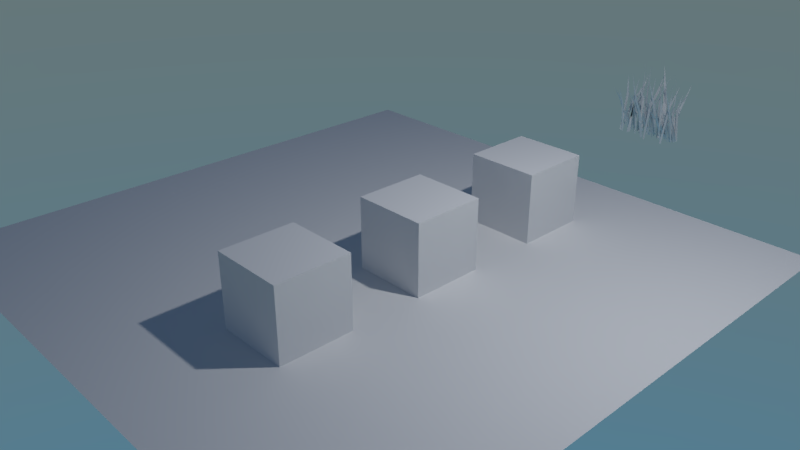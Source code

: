 # Source: particle_hair.blend  (saved by Blender 2.93.20; exported with 4.5.12 LTS)
import bpy
from mathutils import Matrix  # noqa: F401  (used for matrix-valued properties, if any)

bpy.ops.wm.read_factory_settings(use_empty=True)
scene = bpy.context.scene
scene.name = 'Scene'

# ---- collections
col_collection_1 = bpy.data.collections.new('Collection 1'); scene.collection.children.link(col_collection_1)

# ---- materials (node trees are filled in below, after node groups)
mat_material = bpy.data.materials.new('Material')
mat_material.alpha_threshold = 0.0
mat_material.use_transparent_shadow = False
mat_material.roughness = 0.5
mat_material.line_color = (0.0, 0.0, 0.0, 1.0)
mat_grass = bpy.data.materials.new('Grass')
mat_grass.alpha_threshold = 0.0
mat_grass.use_transparent_shadow = False
mat_grass.roughness = 0.5

# ---- material node trees
mat_material.use_nodes = True; mat_material.node_tree.nodes.clear()
_N = mat_material.node_tree.nodes; _L = mat_material.node_tree.links
n0 = _N.new('ShaderNodeOutputMaterial'); n0.name = 'Material Output'; n0.location = (300, 300)
n1 = _N.new('ShaderNodeBsdfDiffuse'); n1.name = 'Diffuse BSDF'; n1.location = (10, 300)
_L.new(n1.outputs[0], n0.inputs[0])
n0.is_active_output = True
mat_grass.use_nodes = True; mat_grass.node_tree.nodes.clear()
_N = mat_grass.node_tree.nodes; _L = mat_grass.node_tree.links
n0 = _N.new('ShaderNodeOutputMaterial'); n0.name = 'Material Output'; n0.location = (300, 300)
n1 = _N.new('ShaderNodeBsdfDiffuse'); n1.name = 'Diffuse BSDF'; n1.location = (10, 300)
_L.new(n1.outputs[0], n0.inputs[0])
n0.is_active_output = True

# ---- world
world_world = bpy.data.worlds.new('World'); scene.world = world_world
world_world.use_nodes = True; world_world.node_tree.nodes.clear()
_N = world_world.node_tree.nodes; _L = world_world.node_tree.links
n0 = _N.new('ShaderNodeOutputWorld'); n0.name = 'World Output'; n0.location = (300, 300)
n1 = _N.new('ShaderNodeBackground'); n1.name = 'Background'; n1.location = (10, 300)
n2 = _N.new('ShaderNodeTexSky'); n2.name = 'Sky Texture'; n2.location = (-258, 364)
n2.sky_type = 'HOSEK_WILKIE'
n2.sun_elevation = 1.571
_L.new(n1.outputs[0], n0.inputs[0])
_L.new(n2.outputs[0], n1.inputs[0])
n0.is_active_output = True
world_world.color = (0.05088, 0.05088, 0.05088)
world_world.use_sun_shadow = False
world_world.sun_shadow_jitter_overblur = 0.0
world_world.cycles.sampling_method = 'MANUAL'

# ---- cameras
cam_camera = bpy.data.cameras.new('Camera')
cam_camera.clip_end = 100.0
cam_camera.lens = 35.0
cam_camera.sensor_width = 32.0
cam_camera.sensor_height = 18.0
cam_camera.ortho_scale = 7.314
cam_camera.dof.focus_distance = 0.0
cam_camera.dof.aperture_fstop = 128.0

# ---- lights
light_lamp = bpy.data.lights.new('Lamp', 'POINT')
light_lamp.transmission_factor = 0.0
light_lamp.cutoff_distance = 30.0
light_lamp.energy = 600.0
light_lamp.shadow_buffer_clip_start = 1.001
light_lamp.shadow_soft_size = 0.1
light_lamp.shadow_maximum_resolution = 0.006
light_lamp.use_absolute_resolution = True

# ---- meshes
me_cube_001 = bpy.data.meshes.new('Cube.001')
me_cube_001.from_pydata([(-1.0, -1.0, -1.0), (-1.0, -1.0, 1.0), (-1.0, 1.0, -1.0), (-1.0, 1.0, 1.0), (1.0, -1.0, -1.0), (1.0, -1.0, 1.0), (1.0, 1.0, -1.0), (1.0, 1.0, 1.0)], [], [(0, 1, 3, 2), (2, 3, 7, 6), (6, 7, 5, 4), (4, 5, 1, 0), (2, 6, 4, 0), (7, 3, 1, 5)])
me_cube_001.use_remesh_preserve_volume = False
me_cube_001.use_remesh_preserve_attributes = False
me_cube_001.use_mirror_vertex_groups = False
me_cube_001.update()
me_plane = bpy.data.meshes.new('Plane')
me_plane.from_pydata([(-4.0, -4.0, 0.0), (4.0, -4.0, 0.0), (-4.0, 4.0, 0.0), (4.0, 4.0, 0.0)], [], [(0, 1, 3, 2)])
me_plane.materials.append(mat_material)
me_plane.use_remesh_preserve_volume = False
me_plane.use_remesh_preserve_attributes = False
me_plane.use_mirror_vertex_groups = False
me_plane.update()
me_grass = bpy.data.meshes.new('Grass')
me_grass.from_pydata([(-0.3247, -0.2128, 0.2763), (-0.2981, -0.1999, -0.03116), (-0.3535, -0.1931, 0.2725), (-0.3386, -0.1781, -0.03524), (-0.4028, -0.3085, 0.6326), (-0.3013, -0.2527, 0.4912), (-0.3414, -0.3082, -0.05223), (-0.3441, -0.2459, 0.5009), (-0.2754, -0.3026, -0.01236), (-0.243, -0.2715, 0.9497), (-0.313, -0.1697, 0.2652), (-0.3005, -0.1166, -0.01269), (-0.3523, -0.1556, 0.2582), (-0.324, -0.1046, -0.03476), (-0.4152, -0.323, 0.7478), (-0.4605, 0.1011, 0.1653), (-0.4912, 0.02995, -0.03682), (-0.4238, 0.07194, 0.1754), (-0.4837, 0.0146, -0.05307), (0.01815, 0.3043, 0.6383), (-0.4573, -0.2433, 0.3521), (-0.3769, -0.1292, -0.01972), (-0.4977, -0.2327, 0.3462), (-0.4025, -0.1252, -0.02474), (-0.5594, -0.511, 0.7645), (-0.2991, 0.005041, 0.3977), (-0.2257, -0.09521, -0.04157), (-0.3391, 0.01151, 0.3972), (-0.2797, -0.08954, -0.04257), (-0.2609, -0.07867, 1.046), (-0.2012, 0.05528, 0.3772), (-0.2578, -0.06179, -0.06525), (-0.207, 0.08379, 0.3643), (-0.2692, -0.02367, -0.04559), (-0.3899, 0.1037, 1.078), (-0.4132, -0.1641, 0.2009), (-0.4045, -0.06432, -0.02969), (-0.4433, -0.166, 0.2013), (-0.4428, -0.07111, -0.03115), (-0.3957, -0.3855, 0.5093), (-0.4314, -0.3632, 0.4521), (-0.419, -0.3063, -0.04304), (-0.4647, -0.3654, 0.4534), (-0.443, -0.3107, -0.04307), (-0.4101, -0.5928, 0.81), (-0.2208, -0.2521, 0.4432), (-0.2074, -0.2321, -0.0586), (-0.2655, -0.2512, 0.4485), (-0.2255, -0.2312, -0.06246), (-0.2763, -0.4402, 1.046), (-0.2823, -0.1953, 0.2698), (-0.248, -0.1609, 0.02141), (-0.3196, -0.1823, 0.2673), (-0.2984, -0.1487, 0.0183), (-0.344, -0.3345, 0.6446), (-0.2044, -0.1545, 0.2749), (-0.1618, -0.1276, 5.235e-05), (-0.2346, -0.1282, 0.2697), (-0.2055, -0.09798, -0.00536), (-0.3274, -0.2888, 0.7089), (-0.1851, -0.1916, 0.2648), (-0.1669, -0.1768, 0.03754), (-0.2181, -0.1774, 0.2639), (-0.2119, -0.1625, 0.03738), (-0.2292, -0.2937, 0.6201), (-0.4596, -0.3223, 0.4197), (-0.3568, -0.1888, -0.04452), (-0.4937, -0.3163, 0.4166), (-0.3864, -0.1864, -0.04788), (-0.5071, -0.492, 0.7234), (-0.2475, -0.2377, 0.2272), (-0.2575, -0.2164, -0.0541), (-0.2835, -0.2172, 0.2326), (-0.2806, -0.1946, -0.04761), (-0.2279, -0.33, 0.5282), (-0.2336, 0.06166, 0.4024), (-0.1613, -0.06234, -0.0581), (-0.2757, 0.07066, 0.4009), (-0.2184, -0.05349, -0.06028), (-0.1998, -0.01108, 1.097), (-0.2349, 0.1242, 0.281), (-0.2426, -0.1472, -0.03911), (-0.1836, 0.1339, 0.2954), (-0.19, -0.09489, -0.04271), (-0.1253, 0.3859, 0.9511), (-0.4416, -0.1135, 0.4266), (-0.55, -0.1339, -0.05541), (-0.3927, -0.1235, 0.4084), (-0.525, -0.1369, -0.05834), (-0.2639, 0.0475, 0.8397), (-0.495, -0.2038, 0.2594), (-0.5184, -0.08311, -0.03842), (-0.5287, -0.1975, 0.2664), (-0.5255, -0.09602, -0.01144), (-0.4931, -0.4415, 0.5991), (-0.4386, -0.2231, 0.5865), (-0.4587, -0.2981, -0.03457), (-0.4792, -0.2292, 0.5921), (-0.477, -0.3221, -0.02896), (-0.4652, -0.2563, 0.9487), (-0.4884, 0.06655, 0.182), (-0.5141, -0.00545, -0.05482), (-0.4781, 0.03052, 0.2012), (-0.5041, -0.02321, -0.03346), (-0.1311, 0.1519, 0.7904), (-0.3444, -0.1234, 0.3799), (-0.4172, -0.1117, -0.01739), (-0.349, -0.164, 0.3959), (-0.4132, -0.1654, 0.003429), (-0.06144, -0.1342, 0.9624), (0.01894, -0.137, 0.3924), (-0.0276, -0.125, -0.05928), (0.01298, -0.1823, 0.4094), (-0.02426, -0.1849, -0.03589), (0.2835, -0.1492, 1.079), (-0.1267, 0.076, 0.154), (-0.1191, -0.01398, -0.06333), (-0.1164, 0.03568, 0.1766), (-0.1168, -0.03382, -0.05185), (0.2171, 0.1707, 0.8794), (-0.1026, -0.2467, 0.609), (-0.07703, -0.3149, 0.1786), (-0.1483, -0.2531, 0.6098), (-0.09736, -0.3415, 0.2), (-0.192, -0.307, 0.807), (-0.1372, -0.226, 0.2377), (-0.1459, -0.09181, -0.02858), (-0.1754, -0.2186, 0.241), (-0.1661, -0.1061, -0.03627), (-0.1615, -0.4904, 0.6145), (-0.0935, -0.1248, 0.4314), (-0.1812, -0.1805, -0.04971), (-0.03731, -0.1365, 0.4177), (-0.1535, -0.183, -0.05731), (0.06626, 0.05545, 0.9158), (0.08711, 0.04767, 0.5191), (0.1692, -0.1664, -0.06018), (0.1393, 0.08569, 0.494), (0.2511, -0.1086, -0.04417), (-0.1338, 0.3147, 1.071), (0.138, 0.06908, 0.4335), (0.2733, -0.07236, -0.03606), (0.09106, 0.07954, 0.4262), (0.2128, -0.06192, -0.04385), (0.116, 0.01392, 0.9235), (0.1417, -0.2664, 0.2349), (0.1219, -0.243, -0.04655), (0.1009, -0.2431, 0.2362), (0.09236, -0.2184, -0.04457), (0.1385, -0.3685, 0.5719), (-0.1101, -0.3582, 0.4201), (-0.03205, -0.2879, -0.06334), (-0.1479, -0.3512, 0.4121), (-0.08181, -0.2834, -0.07505), (-0.1873, -0.5462, 0.7507), (0.2074, -0.2153, 0.2854), (0.2473, -0.1999, 0.03512), (0.1705, -0.1991, 0.2801), (0.197, -0.1835, 0.02897), (0.1286, -0.3275, 0.6743), (0.1844, -0.1736, 0.2942), (0.2555, -0.1451, -0.005631), (0.1509, -0.1438, 0.2846), (0.207, -0.1116, -0.01735), (0.01143, -0.3207, 0.7598), (0.09875, -0.2185, 0.2779), (0.1581, -0.1815, 0.006354), (0.05721, -0.2036, 0.2701), (0.1021, -0.1673, -0.00381), (-0.0008467, -0.372, 0.6858), (0.1528, -0.2819, 0.4787), (0.182, -0.2444, 0.07017), (0.1026, -0.2804, 0.4786), (0.1621, -0.2433, 0.06344), (0.04087, -0.4176, 0.9839), (-0.081, -0.4041, 0.4597), (-0.05056, -0.2957, 0.171), (-0.1182, -0.4062, 0.4567), (-0.09784, -0.3038, 0.1651), (-0.08553, -0.6596, 0.8594), (-0.04152, -0.1826, 0.1838), (-0.01299, -0.07212, -0.07098), (-0.07504, -0.1845, 0.1803), (-0.05547, -0.07936, -0.0778), (-0.04599, -0.4291, 0.528), (0.1763, 0.06152, 0.4097), (0.2056, -0.07139, -0.04597), (0.1706, 0.09341, 0.3948), (0.1882, -0.02872, -0.06131), (-0.09564, 0.1205, 0.9992), (0.06619, 0.006341, 0.4191), (0.1876, -0.1084, -0.06034), (0.02157, 0.01395, 0.4131), (0.1275, -0.1016, -0.06868), (0.05318, -0.04724, 0.9248), (-0.1027, -0.2702, 0.3457), (0.004677, -0.147, 0.01455), (-0.1474, -0.2579, 0.3338), (-0.05409, -0.1372, -0.004238), (-0.2489, -0.5668, 0.7893), (-0.09456, 0.1143, 0.1393), (-0.1183, 0.06846, -0.05923), (-0.05426, 0.08138, 0.1554), (-0.09471, 0.05117, -0.07718), (0.21, 0.3407, 0.7088), (0.06454, -0.1896, 0.2688), (0.102, -0.1315, -0.03839), (0.02121, -0.1735, 0.2558), (0.07759, -0.118, -0.06604), (-0.08936, -0.3579, 0.7912), (0.05892, -0.2815, 0.5214), (0.03901, -0.3437, -0.06515), (0.01042, -0.2735, 0.5264), (0.009451, -0.3413, -0.07522), (0.08418, -0.3011, 1.039), (0.05113, -0.2376, 0.2793), (0.1025, -0.2247, 0.02969), (0.01908, -0.2154, 0.2713), (0.05747, -0.2, 0.01984), (-0.06566, -0.3423, 0.6646), (0.3779, -0.2315, 0.1834), (0.3955, -0.1685, -0.06842), (0.3505, -0.2185, 0.1865), (0.3578, -0.156, -0.06503), (0.3304, -0.4078, 0.5446), (0.4142, -0.317, 0.4148), (0.3537, -0.3255, -0.07756), (0.378, -0.3174, 0.4245), (0.3247, -0.3307, -0.07081), (0.4989, -0.423, 0.927), (0.3754, -0.1842, 0.1869), (0.3783, -0.06917, -0.1041), (0.3405, -0.1761, 0.1858), (0.3583, -0.05695, -0.08955), (0.3153, -0.4604, 0.6709), (0.1916, 0.09016, 0.1747), (0.1468, 0.09433, -0.05839), (0.2275, 0.0687, 0.1766), (0.1674, 0.08217, -0.04282), (0.4557, 0.2331, 0.7866), (0.2772, -0.2981, 0.2492), (0.3204, -0.1058, -0.04668), (0.2416, -0.2935, 0.2486), (0.2745, -0.105, -0.0526), (0.2404, -0.6766, 0.6016), (0.3581, -0.03658, 0.4088), (0.4178, -0.02916, -0.08124), (0.3243, -0.03809, 0.4097), (0.3755, -0.0342, -0.09285), (0.4202, -0.1568, 0.9101), (0.4302, 0.03876, 0.3956), (0.3987, 0.01248, -0.09218), (0.4187, 0.06972, 0.3918), (0.3799, 0.0536, -0.08554), (0.2968, -0.08076, 1.089), (0.2899, -0.1799, 0.1115), (0.2916, -0.0302, -0.04372), (0.2648, -0.1852, 0.1124), (0.249, -0.04069, -0.05772), (0.3638, -0.4623, 0.3733), (0.3292, -0.44, 0.3187), (0.309, -0.2856, 0.06285), (0.3013, -0.4459, 0.3203), (0.2748, -0.2976, 0.06116), (0.4103, -0.7407, 0.6332), (-0.3937, -0.01172, 0.4016), (-0.3774, -0.08758, 0.03377), (-0.3586, 0.02059, 0.3891), (-0.3462, -0.03918, -0.02813), (-0.4906, 0.4461, 0.8352), (0.4756, -0.2945, 0.3626), (0.4569, -0.1786, -0.04173), (0.4395, -0.301, 0.3684), (0.4419, -0.1793, -0.04603), (0.4886, -0.6261, 0.9754), (0.4067, -0.2068, 0.1843), (0.426, -0.1123, -0.08433), (0.374, -0.2004, 0.1867), (0.3829, -0.109, -0.08291), (0.3843, -0.4389, 0.5551), (0.4633, -0.1547, 0.2101), (0.4912, -0.06887, -0.05081), (0.4331, -0.136, 0.2143), (0.447, -0.04987, -0.08217), (0.3833, -0.3842, 0.6386), (0.485, -0.1881, 0.185), (0.4919, -0.1216, -0.06734), (0.4557, -0.1804, 0.1889), (0.4528, -0.1164, -0.06285), (0.4731, -0.3736, 0.5476), (0.2964, -0.3941, 0.2964), (0.3263, -0.2758, -0.04805), (0.2672, -0.3928, 0.2963), (0.3032, -0.2782, -0.06669), (0.2937, -0.6413, 0.5716), (0.4439, -0.2351, 0.1221), (0.4137, -0.1856, -0.02081), (0.41, -0.224, 0.1321), (0.391, -0.171, -0.008518), (0.4905, -0.3937, 0.4217), (0.3998, 0.02836, 0.439), (0.4646, 0.01693, -0.08358), (0.3636, 0.02866, 0.4398), (0.416, 0.01407, -0.08845), (0.456, -0.002504, 0.7552), (0.3109, 0.08857, 0.2871), (0.4097, -0.04874, -0.09888), (0.3462, 0.1324, 0.2726), (0.4449, 0.01471, -0.0938), (0.377, 0.4166, 0.8211), (0.2687, -0.1792, 0.3855), (0.1407, -0.1572, 0.03939), (0.3108, -0.1792, 0.3676), (0.1948, -0.149, 0.01649), (0.4249, -0.07202, 0.9171), (0.2357, -0.2445, 0.1582), (0.1824, -0.07586, -0.0608), (0.2056, -0.2437, 0.1694), (0.1701, -0.08963, -0.07015), (0.3012, -0.5537, 0.4491), (0.2984, -0.3285, 0.528), (0.2924, -0.3088, 0.07193), (0.2652, -0.3388, 0.5301), (0.2852, -0.3377, 0.08551), (0.3188, -0.4622, 0.8012), (0.174, 0.04892, 0.178), (0.1553, 0.06455, -0.04536), (0.1925, 0.01304, 0.186), (0.1636, 0.04644, -0.04744), (0.4809, 0.03407, 0.8413), (0.3419, -0.1669, 0.335), (0.2848, -0.08163, -0.0734), (0.3477, -0.2122, 0.3378), (0.3011, -0.14, -0.07077), (0.576, -0.259, 0.9258)], [], [(3, 1, 0), (0, 2, 3), (4, 2, 0), (8, 6, 5), (5, 7, 8), (9, 7, 5), (13, 11, 10), (10, 12, 13), (14, 12, 10), (18, 15, 16), (15, 18, 17), (19, 15, 17), (23, 21, 20), (20, 22, 23), (24, 22, 20), (28, 26, 25), (25, 27, 28), (29, 27, 25), (33, 31, 30), (30, 32, 33), (34, 32, 30), (38, 36, 35), (35, 37, 38), (39, 37, 35), (43, 41, 40), (40, 42, 43), (44, 42, 40), (48, 46, 45), (45, 47, 48), (49, 47, 45), (53, 51, 50), (50, 52, 53), (54, 52, 50), (58, 56, 55), (55, 57, 58), (59, 57, 55), (63, 61, 60), (60, 62, 63), (64, 62, 60), (68, 66, 65), (65, 67, 68), (69, 67, 65), (73, 71, 70), (70, 72, 73), (74, 72, 70), (78, 76, 75), (75, 77, 78), (79, 77, 75), (83, 81, 80), (80, 82, 83), (84, 82, 80), (88, 85, 86), (85, 88, 87), (89, 85, 87), (93, 91, 90), (90, 92, 93), (94, 92, 90), (98, 96, 95), (95, 97, 98), (99, 97, 95), (103, 100, 101), (100, 103, 102), (104, 100, 102), (108, 105, 106), (105, 108, 107), (109, 105, 107), (113, 110, 111), (110, 113, 112), (114, 110, 112), (118, 115, 116), (115, 118, 117), (119, 115, 117), (123, 121, 120), (120, 122, 123), (124, 122, 120), (128, 126, 125), (125, 127, 128), (129, 127, 125), (133, 130, 131), (130, 133, 132), (134, 130, 132), (138, 135, 136), (135, 138, 137), (139, 135, 137), (143, 140, 141), (140, 143, 142), (144, 140, 142), (148, 146, 145), (145, 147, 148), (149, 147, 145), (153, 151, 150), (150, 152, 153), (154, 152, 150), (158, 156, 155), (155, 157, 158), (159, 157, 155), (163, 161, 160), (160, 162, 163), (164, 162, 160), (168, 166, 165), (165, 167, 168), (169, 167, 165), (173, 171, 170), (170, 172, 173), (174, 172, 170), (178, 176, 175), (175, 177, 178), (179, 177, 175), (183, 181, 180), (180, 182, 183), (184, 182, 180), (188, 185, 186), (185, 188, 187), (189, 185, 187), (193, 191, 190), (190, 192, 193), (194, 192, 190), (198, 196, 195), (195, 197, 198), (199, 197, 195), (203, 200, 201), (200, 203, 202), (204, 200, 202), (208, 206, 205), (205, 207, 208), (209, 207, 205), (213, 211, 210), (210, 212, 213), (214, 212, 210), (218, 216, 215), (215, 217, 218), (219, 217, 215), (223, 221, 220), (220, 222, 223), (224, 222, 220), (228, 226, 225), (225, 227, 228), (229, 227, 225), (233, 231, 230), (230, 232, 233), (234, 232, 230), (238, 236, 235), (235, 237, 238), (239, 237, 235), (243, 241, 240), (240, 242, 243), (244, 242, 240), (248, 246, 245), (245, 247, 248), (249, 247, 245), (253, 250, 251), (250, 253, 252), (254, 250, 252), (258, 256, 255), (255, 257, 258), (259, 257, 255), (263, 261, 260), (260, 262, 263), (264, 262, 260), (268, 266, 265), (265, 267, 268), (269, 267, 265), (273, 271, 270), (270, 272, 273), (274, 272, 270), (278, 276, 275), (275, 277, 278), (279, 277, 275), (283, 280, 281), (280, 283, 282), (284, 280, 282), (288, 286, 285), (285, 287, 288), (289, 287, 285), (293, 291, 290), (290, 292, 293), (294, 292, 290), (298, 296, 295), (295, 297, 298), (299, 297, 295), (303, 301, 300), (300, 302, 303), (304, 302, 300), (308, 305, 306), (305, 308, 307), (309, 305, 307), (313, 310, 311), (310, 313, 312), (314, 310, 312), (318, 316, 315), (315, 317, 318), (319, 317, 315), (323, 321, 320), (320, 322, 323), (324, 322, 320), (328, 326, 325), (325, 327, 328), (329, 327, 325), (333, 331, 330), (330, 332, 333), (334, 332, 330)])
me_grass.polygons.foreach_set('use_smooth', [True] * 201)
_uv = me_grass.uv_layers.new(name='UVMap')
_uv.uv.foreach_set('vector', [0.0316, 0.001554, 0.9527, 0.001526, 0.9207, 0.4369, 0.9207, 0.4369, 0.09131, 0.4396, 0.0316, 0.001554, 0.5179, 0.9952, 0.09131, 0.4396, 0.9207, 0.4369, 0.0316, 0.001554, 0.9527, 0.001526, 0.9207, 0.4369, 0.9207, 0.4369, 0.09131, 0.4396, 0.0316, 0.001554, 0.5179, 0.9952, 0.09131, 0.4396, 0.9207, 0.4369, 0.0316, 0.001554, 0.9527, 0.001526, 0.9207, 0.4369, 0.9207, 0.4369, 0.09131, 0.4396, 0.0316, 0.001554, 0.5179, 0.9952, 0.09131, 0.4396, 0.9207, 0.4369, 0.0316, 0.001554, 0.9207, 0.4369, 0.9527, 0.001526, 0.9207, 0.4369, 0.0316, 0.001554, 0.09131, 0.4396, 0.5179, 0.9952, 0.9207, 0.4369, 0.09131, 0.4396, 0.0316, 0.001554, 0.9527, 0.001526, 0.9207, 0.4369, 0.9207, 0.4369, 0.09131, 0.4396, 0.0316, 0.001554, 0.5179, 0.9952, 0.09131, 0.4396, 0.9207, 0.4369, 0.0316, 0.001554, 0.9527, 0.001526, 0.9207, 0.4369, 0.9207, 0.4369, 0.09131, 0.4396, 0.0316, 0.001554, 0.5179, 0.9952, 0.09131, 0.4396, 0.9207, 0.4369, 0.0316, 0.001554, 0.9527, 0.001526, 0.9207, 0.4369, 0.9207, 0.4369, 0.09131, 0.4396, 0.0316, 0.001554, 0.5179, 0.9952, 0.09131, 0.4396, 0.9207, 0.4369, 0.0316, 0.001554, 0.9527, 0.001526, 0.9207, 0.4369, 0.9207, 0.4369, 0.09131, 0.4396, 0.0316, 0.001554, 0.5179, 0.9952, 0.09131, 0.4396, 0.9207, 0.4369, 0.0316, 0.001554, 0.9527, 0.001526, 0.9207, 0.4369, 0.9207, 0.4369, 0.09131, 0.4396, 0.0316, 0.001554, 0.5179, 0.9952, 0.09131, 0.4396, 0.9207, 0.4369, 0.0316, 0.001554, 0.9527, 0.001526, 0.9207, 0.4369, 0.9207, 0.4369, 0.09131, 0.4396, 0.0316, 0.001554, 0.5179, 0.9952, 0.09131, 0.4396, 0.9207, 0.4369, 0.0316, 0.001554, 0.9527, 0.001526, 0.9207, 0.4369, 0.9207, 0.4369, 0.09131, 0.4396, 0.0316, 0.001554, 0.5179, 0.9952, 0.09131, 0.4396, 0.9207, 0.4369, 0.0316, 0.001554, 0.9527, 0.001526, 0.9207, 0.4369, 0.9207, 0.4369, 0.09131, 0.4396, 0.0316, 0.001554, 0.5179, 0.9952, 0.09131, 0.4396, 0.9207, 0.4369, 0.0316, 0.001554, 0.9527, 0.001526, 0.9207, 0.4369, 0.9207, 0.4369, 0.09131, 0.4396, 0.0316, 0.001554, 0.5179, 0.9952, 0.09131, 0.4396, 0.9207, 0.4369, 0.0316, 0.001554, 0.9527, 0.001526, 0.9207, 0.4369, 0.9207, 0.4369, 0.09131, 0.4396, 0.0316, 0.001554, 0.5179, 0.9952, 0.09131, 0.4396, 0.9207, 0.4369, 0.0316, 0.001554, 0.9527, 0.001526, 0.9207, 0.4369, 0.9207, 0.4369, 0.09131, 0.4396, 0.0316, 0.001554, 0.5179, 0.9952, 0.09131, 0.4396, 0.9207, 0.4369, 0.0316, 0.001554, 0.9527, 0.001526, 0.9207, 0.4369, 0.9207, 0.4369, 0.09131, 0.4396, 0.0316, 0.001554, 0.5179, 0.9952, 0.09131, 0.4396, 0.9207, 0.4369, 0.0316, 0.001554, 0.9527, 0.001526, 0.9207, 0.4369, 0.9207, 0.4369, 0.09131, 0.4396, 0.0316, 0.001554, 0.5179, 0.9952, 0.09131, 0.4396, 0.9207, 0.4369, 0.0316, 0.001554, 0.9207, 0.4369, 0.9527, 0.001526, 0.9207, 0.4369, 0.0316, 0.001554, 0.09131, 0.4396, 0.5179, 0.9952, 0.9207, 0.4369, 0.09131, 0.4396, 0.0316, 0.001554, 0.9527, 0.001526, 0.9207, 0.4369, 0.9207, 0.4369, 0.09131, 0.4396, 0.0316, 0.001554, 0.5179, 0.9952, 0.09131, 0.4396, 0.9207, 0.4369, 0.0316, 0.001554, 0.9527, 0.001526, 0.9207, 0.4369, 0.9207, 0.4369, 0.09131, 0.4396, 0.0316, 0.001554, 0.5179, 0.9952, 0.09131, 0.4396, 0.9207, 0.4369, 0.0316, 0.001554, 0.9207, 0.4369, 0.9527, 0.001526, 0.9207, 0.4369, 0.0316, 0.001554, 0.09131, 0.4396, 0.5179, 0.9952, 0.9207, 0.4369, 0.09131, 0.4396, 0.0316, 0.001554, 0.9207, 0.4369, 0.9527, 0.001526, 0.9207, 0.4369, 0.0316, 0.001554, 0.09131, 0.4396, 0.5179, 0.9952, 0.9207, 0.4369, 0.09131, 0.4396, 0.0316, 0.001554, 0.9207, 0.4369, 0.9527, 0.001526, 0.9207, 0.4369, 0.0316, 0.001554, 0.09131, 0.4396, 0.5179, 0.9952, 0.9207, 0.4369, 0.09131, 0.4396, 0.0316, 0.001554, 0.9207, 0.4369, 0.9527, 0.001526, 0.9207, 0.4369, 0.0316, 0.001554, 0.09131, 0.4396, 0.5179, 0.9952, 0.9207, 0.4369, 0.09131, 0.4396, 0.0316, 0.001554, 0.9527, 0.001526, 0.9207, 0.4369, 0.9207, 0.4369, 0.09131, 0.4396, 0.0316, 0.001554, 0.5179, 0.9952, 0.09131, 0.4396, 0.9207, 0.4369, 0.0316, 0.001554, 0.9527, 0.001526, 0.9207, 0.4369, 0.9207, 0.4369, 0.09131, 0.4396, 0.0316, 0.001554, 0.5179, 0.9952, 0.09131, 0.4396, 0.9207, 0.4369, 0.0316, 0.001554, 0.9207, 0.4369, 0.9527, 0.001526, 0.9207, 0.4369, 0.0316, 0.001554, 0.09131, 0.4396, 0.5179, 0.9952, 0.9207, 0.4369, 0.09131, 0.4396, 0.0316, 0.001554, 0.9207, 0.4369, 0.9527, 0.001526, 0.9207, 0.4369, 0.0316, 0.001554, 0.09131, 0.4396, 0.5179, 0.9952, 0.9207, 0.4369, 0.09131, 0.4396, 0.0316, 0.001554, 0.9207, 0.4369, 0.9527, 0.001526, 0.9207, 0.4369, 0.0316, 0.001554, 0.09131, 0.4396, 0.5179, 0.9952, 0.9207, 0.4369, 0.09131, 0.4396, 0.0316, 0.001554, 0.9527, 0.001526, 0.9207, 0.4369, 0.9207, 0.4369, 0.09131, 0.4396, 0.0316, 0.001554, 0.5179, 0.9952, 0.09131, 0.4396, 0.9207, 0.4369, 0.0316, 0.001554, 0.9527, 0.001526, 0.9207, 0.4369, 0.9207, 0.4369, 0.09131, 0.4396, 0.0316, 0.001554, 0.5179, 0.9952, 0.09131, 0.4396, 0.9207, 0.4369, 0.0316, 0.001554, 0.9527, 0.001526, 0.9207, 0.4369, 0.9207, 0.4369, 0.09131, 0.4396, 0.0316, 0.001554, 0.5179, 0.9952, 0.09131, 0.4396, 0.9207, 0.4369, 0.0316, 0.001554, 0.9527, 0.001526, 0.9207, 0.4369, 0.9207, 0.4369, 0.09131, 0.4396, 0.0316, 0.001554, 0.5179, 0.9952, 0.09131, 0.4396, 0.9207, 0.4369, 0.0316, 0.001554, 0.9527, 0.001526, 0.9207, 0.4369, 0.9207, 0.4369, 0.09131, 0.4396, 0.0316, 0.001554, 0.5179, 0.9952, 0.09131, 0.4396, 0.9207, 0.4369, 0.0316, 0.001554, 0.9527, 0.001526, 0.9207, 0.4369, 0.9207, 0.4369, 0.09131, 0.4396, 0.0316, 0.001554, 0.5179, 0.9952, 0.09131, 0.4396, 0.9207, 0.4369, 0.0316, 0.001554, 0.9527, 0.001526, 0.9207, 0.4369, 0.9207, 0.4369, 0.09131, 0.4396, 0.0316, 0.001554, 0.5179, 0.9952, 0.09131, 0.4396, 0.9207, 0.4369, 0.0316, 0.001554, 0.9527, 0.001526, 0.9207, 0.4369, 0.9207, 0.4369, 0.09131, 0.4396, 0.0316, 0.001554, 0.5179, 0.9952, 0.09131, 0.4396, 0.9207, 0.4369, 0.0316, 0.001554, 0.9207, 0.4369, 0.9527, 0.001526, 0.9207, 0.4369, 0.0316, 0.001554, 0.09131, 0.4396, 0.5179, 0.9952, 0.9207, 0.4369, 0.09131, 0.4396, 0.0316, 0.001554, 0.9527, 0.001526, 0.9207, 0.4369, 0.9207, 0.4369, 0.09131, 0.4396, 0.0316, 0.001554, 0.5179, 0.9952, 0.09131, 0.4396, 0.9207, 0.4369, 0.0316, 0.001554, 0.9527, 0.001526, 0.9207, 0.4369, 0.9207, 0.4369, 0.09131, 0.4396, 0.0316, 0.001554, 0.5179, 0.9952, 0.09131, 0.4396, 0.9207, 0.4369, 0.0316, 0.001554, 0.9207, 0.4369, 0.9527, 0.001526, 0.9207, 0.4369, 0.0316, 0.001554, 0.09131, 0.4396, 0.5179, 0.9952, 0.9207, 0.4369, 0.09131, 0.4396, 0.0316, 0.001554, 0.9527, 0.001526, 0.9207, 0.4369, 0.9207, 0.4369, 0.09131, 0.4396, 0.0316, 0.001554, 0.5179, 0.9952, 0.09131, 0.4396, 0.9207, 0.4369, 0.0316, 0.001554, 0.9527, 0.001526, 0.9207, 0.4369, 0.9207, 0.4369, 0.09131, 0.4396, 0.0316, 0.001554, 0.5179, 0.9952, 0.09131, 0.4396, 0.9207, 0.4369, 0.0316, 0.001554, 0.9527, 0.001526, 0.9207, 0.4369, 0.9207, 0.4369, 0.09131, 0.4396, 0.0316, 0.001554, 0.5179, 0.9952, 0.09131, 0.4396, 0.9207, 0.4369, 0.0316, 0.001554, 0.9527, 0.001526, 0.9207, 0.4369, 0.9207, 0.4369, 0.09131, 0.4396, 0.0316, 0.001554, 0.5179, 0.9952, 0.09131, 0.4396, 0.9207, 0.4369, 0.0316, 0.001554, 0.9527, 0.001526, 0.9207, 0.4369, 0.9207, 0.4369, 0.09131, 0.4396, 0.0316, 0.001554, 0.5179, 0.9952, 0.09131, 0.4396, 0.9207, 0.4369, 0.0316, 0.001554, 0.9527, 0.001526, 0.9207, 0.4369, 0.9207, 0.4369, 0.09131, 0.4396, 0.0316, 0.001554, 0.5179, 0.9952, 0.09131, 0.4396, 0.9207, 0.4369, 0.0316, 0.001554, 0.9527, 0.001526, 0.9207, 0.4369, 0.9207, 0.4369, 0.09131, 0.4396, 0.0316, 0.001554, 0.5179, 0.9952, 0.09131, 0.4396, 0.9207, 0.4369, 0.0316, 0.001554, 0.9527, 0.001526, 0.9207, 0.4369, 0.9207, 0.4369, 0.09131, 0.4396, 0.0316, 0.001554, 0.5179, 0.9952, 0.09131, 0.4396, 0.9207, 0.4369, 0.0316, 0.001554, 0.9527, 0.001526, 0.9207, 0.4369, 0.9207, 0.4369, 0.09131, 0.4396, 0.0316, 0.001554, 0.5179, 0.9952, 0.09131, 0.4396, 0.9207, 0.4369, 0.0316, 0.001554, 0.9207, 0.4369, 0.9527, 0.001526, 0.9207, 0.4369, 0.0316, 0.001554, 0.09131, 0.4396, 0.5179, 0.9952, 0.9207, 0.4369, 0.09131, 0.4396, 0.0316, 0.001554, 0.9527, 0.001526, 0.9207, 0.4369, 0.9207, 0.4369, 0.09131, 0.4396, 0.0316, 0.001554, 0.5179, 0.9952, 0.09131, 0.4396, 0.9207, 0.4369, 0.0316, 0.001554, 0.9527, 0.001526, 0.9207, 0.4369, 0.9207, 0.4369, 0.09131, 0.4396, 0.0316, 0.001554, 0.5179, 0.9952, 0.09131, 0.4396, 0.9207, 0.4369, 0.0316, 0.001554, 0.9527, 0.001526, 0.9207, 0.4369, 0.9207, 0.4369, 0.09131, 0.4396, 0.0316, 0.001554, 0.5179, 0.9952, 0.09131, 0.4396, 0.9207, 0.4369, 0.0316, 0.001554, 0.9527, 0.001526, 0.9207, 0.4369, 0.9207, 0.4369, 0.09131, 0.4396, 0.0316, 0.001554, 0.5179, 0.9952, 0.09131, 0.4396, 0.9207, 0.4369, 0.0316, 0.001554, 0.9527, 0.001526, 0.9207, 0.4369, 0.9207, 0.4369, 0.09131, 0.4396, 0.0316, 0.001554, 0.5179, 0.9952, 0.09131, 0.4396, 0.9207, 0.4369, 0.0316, 0.001554, 0.9207, 0.4369, 0.9527, 0.001526, 0.9207, 0.4369, 0.0316, 0.001554, 0.09131, 0.4396, 0.5179, 0.9952, 0.9207, 0.4369, 0.09131, 0.4396, 0.0316, 0.001554, 0.9527, 0.001526, 0.9207, 0.4369, 0.9207, 0.4369, 0.09131, 0.4396, 0.0316, 0.001554, 0.5179, 0.9952, 0.09131, 0.4396, 0.9207, 0.4369, 0.0316, 0.001554, 0.9527, 0.001526, 0.9207, 0.4369, 0.9207, 0.4369, 0.09131, 0.4396, 0.0316, 0.001554, 0.5179, 0.9952, 0.09131, 0.4396, 0.9207, 0.4369, 0.0316, 0.001554, 0.9527, 0.001526, 0.9207, 0.4369, 0.9207, 0.4369, 0.09131, 0.4396, 0.0316, 0.001554, 0.5179, 0.9952, 0.09131, 0.4396, 0.9207, 0.4369, 0.0316, 0.001554, 0.9527, 0.001526, 0.9207, 0.4369, 0.9207, 0.4369, 0.09131, 0.4396, 0.0316, 0.001554, 0.5179, 0.9952, 0.09131, 0.4396, 0.9207, 0.4369, 0.0316, 0.001554, 0.9207, 0.4369, 0.9527, 0.001526, 0.9207, 0.4369, 0.0316, 0.001554, 0.09131, 0.4396, 0.5179, 0.9952, 0.9207, 0.4369, 0.09131, 0.4396, 0.0316, 0.001554, 0.9207, 0.4369, 0.9527, 0.001526, 0.9207, 0.4369, 0.0316, 0.001554, 0.09131, 0.4396, 0.5179, 0.9952, 0.9207, 0.4369, 0.09131, 0.4396, 0.0316, 0.001554, 0.9527, 0.001526, 0.9207, 0.4369, 0.9207, 0.4369, 0.09131, 0.4396, 0.0316, 0.001554, 0.5179, 0.9952, 0.09131, 0.4396, 0.9207, 0.4369, 0.0316, 0.001554, 0.9527, 0.001526, 0.9207, 0.4369, 0.9207, 0.4369, 0.09131, 0.4396, 0.0316, 0.001554, 0.5179, 0.9952, 0.09131, 0.4396, 0.9207, 0.4369, 0.0316, 0.001554, 0.9527, 0.001526, 0.9207, 0.4369, 0.9207, 0.4369, 0.09131, 0.4396, 0.0316, 0.001554, 0.5179, 0.9952, 0.09131, 0.4396, 0.9207, 0.4369, 0.0316, 0.001554, 0.9527, 0.001526, 0.9207, 0.4369, 0.9207, 0.4369, 0.09131, 0.4396, 0.0316, 0.001554, 0.5179, 0.9952, 0.09131, 0.4396, 0.9207, 0.4369])
me_grass.materials.append(mat_grass)
me_grass.use_remesh_preserve_volume = False
me_grass.use_remesh_preserve_attributes = False
me_grass.use_mirror_vertex_groups = False
me_grass.update()

# ---- objects
ob_cube_002 = bpy.data.objects.new('Cube.002', me_cube_001)
ob_cube_001 = bpy.data.objects.new('Cube.001', me_cube_001)
ob_cube = bpy.data.objects.new('Cube', me_cube_001)
ob_plane = bpy.data.objects.new('Plane', me_plane)
ob_lamp = bpy.data.objects.new('Lamp', light_lamp)
ob_camera = bpy.data.objects.new('Camera', cam_camera)
ob_grass = bpy.data.objects.new('Grass', me_grass)

# ---- transforms, parenting, visibility, modifiers, constraints
ob_cube_002.location = (0.7151, -1.81, 0.4752)
ob_cube_002.scale = (0.5, 0.5, 0.5)
ob_cube_002.lineart.crease_threshold = 0.0
ob_cube_001.location = (0.7151, 2.19, 0.4752)
ob_cube_001.scale = (0.5, 0.5, 0.5)
ob_cube_001.lineart.crease_threshold = 0.0
ob_cube.location = (0.7151, 0.1898, 0.4752)
ob_cube.scale = (0.5, 0.5, 0.5)
ob_cube.lineart.crease_threshold = 0.0
ob_plane.location = (0.0, 0.0, 0.0)
ob_plane.lineart.crease_threshold = 0.0
_m = ob_plane.modifiers.new('ParticleSystem 1', 'PARTICLE_SYSTEM')
ob_lamp.location = (4.076, 1.005, 5.904)
ob_lamp.rotation_euler = (0.6503, 0.05522, 1.866)
ob_lamp.lock_rotations_4d = False
ob_lamp.empty_display_type = 'ARROWS'
ob_lamp.color = (0.0, 0.0, 0.0, 0.0)
ob_lamp.lineart.crease_threshold = 0.0
ob_camera.location = (7.481, -6.508, 5.344)
ob_camera.rotation_euler = (1.109, 0.0, 0.8149)
ob_camera.lock_rotations_4d = False
ob_camera.empty_display_type = 'ARROWS'
ob_camera.color = (0.0, 0.0, 0.0, 0.0)
ob_camera.display_type = 'WIRE'
ob_camera.lineart.crease_threshold = 0.0
ob_grass.location = (0.0, 6.648, 0.0)
ob_grass.lineart.crease_threshold = 0.0

# ---- collection membership
col_collection_1.objects.link(ob_cube_002)
col_collection_1.objects.link(ob_cube_001)
col_collection_1.objects.link(ob_cube)
col_collection_1.objects.link(ob_plane)
col_collection_1.objects.link(ob_lamp)
col_collection_1.objects.link(ob_camera)
col_collection_1.objects.link(ob_grass)

# ---- scene / render settings (as saved in the file)
scene.camera = ob_camera
scene.frame_start = 1; scene.frame_end = 250; scene.frame_set(1)
scene.render.engine = 'BLENDER_EEVEE_NEXT'
scene.render.resolution_percentage = 50
scene.render.dither_intensity = 0.0
scene.render.motion_blur_shutter = 1.0
scene.cycles.use_denoising = False
scene.cycles.samples = 128
scene.cycles.sampling_pattern = 'TABULATED_SOBOL'
scene.cycles.use_adaptive_sampling = False
scene.cycles.use_light_tree = False
scene.cycles.blur_glossy = 0.0
scene.cycles.sample_clamp_indirect = 0.0
scene.view_settings.view_transform = 'Standard'
bpy.context.view_layer.update()
